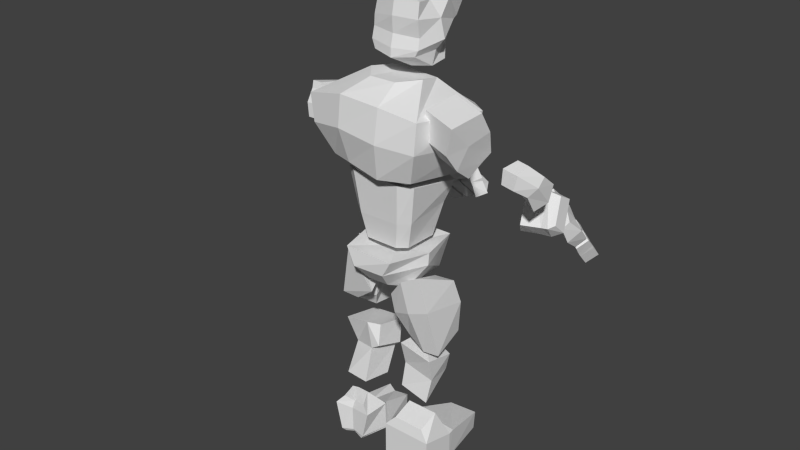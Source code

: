 # Source: Golem_N_V3_blend.blend  (saved by Blender 2.74.0; exported with 4.5.12 LTS)
import bpy
from mathutils import Matrix  # noqa: F401  (used for matrix-valued properties, if any)

bpy.ops.wm.read_factory_settings(use_empty=True)
scene = bpy.context.scene
scene.name = 'Scene'

# ---- collections
col_collection_1 = bpy.data.collections.new('Collection 1'); scene.collection.children.link(col_collection_1)
col_collection_2 = bpy.data.collections.new('Collection 2'); scene.collection.children.link(col_collection_2)

# ---- materials (node trees are filled in below, after node groups)
mat_pele_golem = bpy.data.materials.new('Pele-golem')
mat_pele_golem.alpha_threshold = 0.0
mat_pele_golem.use_transparent_shadow = False
mat_pele_golem.roughness = 0.5
mat_pele_golem.specular_intensity = 0.0

# ---- material node trees

# ---- world
world_world = bpy.data.worlds.new('World'); scene.world = world_world
world_world.color = (0.05088, 0.05088, 0.05088)
world_world.use_sun_shadow = False
world_world.sun_shadow_jitter_overblur = 0.0
world_world.cycles.sampling_method = 'MANUAL'
world_world.cycles.sample_map_resolution = 256

# ---- meshes
me_cube_001 = bpy.data.meshes.new('Cube.001')
me_cube_001.from_pydata([(-0.7848, -0.8321, 5.622), (-0.7696, 0.9225, 5.709), (0.6084, 0.9862, 5.438), (0.5851, -0.8811, 5.396), (0.6523, -1.258, 6.638), (-0.9387, -1.076, 6.84), (-0.8731, 1.376, 6.791), (1.059, -0.5299, 5.405), (0.7481, 1.397, 6.624), (1.116, 0.8185, 6.465), (-0.07245, -0.5104, 7.227), (-0.07245, 0.6498, 7.227), (0.6431, 0.5454, 7.108), (0.4855, -0.3822, 7.09), (-1.045, 0.5116, 7.009), (-0.9709, -0.2308, 5.592), (1.166, -0.7138, 6.505), (1.061, 0.6256, 5.431), (-0.483, 0.3083, 7.227), (0.5371, -0.07876, 7.082), (-1.044, -0.3317, 6.964), (-0.4778, -0.2307, 7.227), (1.056, -0.07233, 5.41), (0.5959, 0.2675, 7.079), (-0.9251, 0.448, 5.723), (1.08, 0.219, 5.961), (1.105, -0.07543, 5.961), (1.059, 0.2004, 5.41), (0.953, -0.07233, 5.41), (0.953, 0.219, 5.961), (0.953, -0.07543, 5.961), (0.953, 0.2004, 5.41), (-0.6531, -0.6257, 5.499), (-0.5986, 0.7644, 5.585), (0.4616, 0.7733, 5.455), (0.4438, -0.6622, 5.364), (0.8844, -0.2179, 5.418), (-0.7618, -0.1631, 5.528), (0.8769, 0.3462, 5.393), (-0.795, 0.3592, 5.547), (0.1835, 0.09526, 5.451), (0.6108, 0.8806, 5.15), (-0.5175, 0.8132, 5.425), (-0.5651, -0.7327, 5.428), (0.6294, -0.7327, 5.194), (0.3075, 0.5123, 4.095), (-0.3669, 0.5389, 4.095), (-0.404, -0.4798, 4.114), (0.3044, -0.4798, 4.099), (0.4715, -0.3061, 4.093), (0.7971, -0.4504, 5.152), (0.4737, 0.379, 4.101), (0.7861, 0.6637, 5.133), (-0.5409, 0.3674, 4.11), (-0.6967, 0.553, 5.466), (-0.5404, -0.2979, 4.107), (-0.7048, -0.4568, 5.448), (0.6367, -0.3876, 3.272), (-0.8746, -0.2531, 3.648), (-0.921, 0.3843, 3.657), (0.5772, 0.447, 3.253), (0.732, -0.5575, 3.984), (-0.8917, -0.4523, 3.984), (-0.8631, 0.6019, 3.984), (0.7303, 0.6472, 3.978), (-0.1642, -0.7708, 4.01), (-0.1543, -0.7413, 3.739), (-0.1277, 0.7879, 3.981), (-0.1653, 0.7672, 3.753), (0.0361, -0.03482, 3.882), (-0.1877, -0.0292, 3.882), (-0.1837, 0.1167, 3.882), (0.0361, 0.1164, 3.882), (-0.08795, -0.0512, 3.881), (-0.08593, 0.1287, 3.882), (0.3463, -0.2299, 3.081), (-0.6073, -0.145, 3.319), (-0.6366, 0.2572, 3.324), (0.3088, 0.2967, 3.069), (-0.1977, -0.3073, 3.155), (-0.2047, 0.4544, 3.077), (-0.07106, -1.531, 5.679), (-0.7736, -1.572, 6.337), (-0.5943, -0.9821, 6.422), (0.01501, -1.248, 5.72), (0.3259, -1.697, 6.079), (-0.1791, -1.833, 6.983), (0.03466, -1.129, 7.084), (0.4069, -1.43, 6.118), (0.1699, -1.637, 5.941), (-0.8051, -1.696, 6.853), (-0.5913, -0.9921, 6.954), (0.2535, -1.362, 5.981), (0.7666, -2.342, 4.987), (0.2378, -2.239, 5.546), (0.3294, -1.931, 5.542), (0.9275, -2.141, 5.122), (1.123, -2.492, 5.435), (0.5452, -2.323, 5.934), (0.6245, -2.052, 5.934), (1.202, -2.222, 5.435), (0.8024, -2.496, 5.689), (0.5057, -2.366, 5.359), (0.8817, -2.226, 5.689), (0.6317, -2.118, 5.351), (1.995, -2.232, 4.135), (1.455, -2.39, 4.454), (1.222, -1.781, 4.366), (1.782, -1.619, 4.076), (2.182, -2.17, 4.558), (1.681, -2.326, 4.949), (1.501, -1.7, 4.949), (2.061, -1.539, 4.659), (1.556, -1.891, 4.949), (1.345, -2.15, 4.376), (2.095, -1.73, 4.624), (1.835, -1.813, 4.07), (1.558, -1.684, 5.068), (2.118, -1.522, 4.778), (1.612, -1.874, 5.068), (2.172, -1.713, 4.778), (0.5843, 1.388, 5.9), (-0.3545, 1.388, 6.105), (-0.3703, 1.934, 6.032), (0.5684, 1.934, 5.827), (0.6688, 1.388, 6.287), (-0.2698, 1.388, 6.493), (-0.2539, 1.934, 6.565), (0.6848, 1.934, 6.36), (-0.2514, 1.692, 6.577), (-0.3703, 1.732, 6.032), (0.6729, 1.732, 6.306), (0.5802, 1.732, 5.882), (0.4514, 1.388, 6.326), (0.3704, 1.388, 5.955), (0.5357, 1.936, 6.417), (0.3527, 1.934, 5.874), (0.5402, 1.709, 6.44), (0.3527, 1.732, 5.874), (-0.2234, 1.934, 6.705), (-0.2233, 1.749, 6.705), (0.4418, 1.942, 6.525), (0.4618, 1.746, 6.554), (0.9436, 0.905, 2.85), (-0.3842, 0.7864, 2.589), (-0.3842, 1.164, 2.589), (0.5919, 1.238, 2.856), (0.6147, 0.9166, 3.306), (-0.5607, 0.2764, 2.99), (-0.5607, 0.8514, 3.716), (0.2428, 1.299, 3.569), (-0.04254, 0.4983, 3.08), (-0.05707, 0.5962, 2.563), (-0.04707, 1.059, 3.689), (-0.06963, 1.164, 2.589), (1.043, 0.8245, 2.071), (0.5976, 1.164, 2.142), (0.06791, 0.7154, 2.269), (-0.008583, 1.176, 2.299), (0.1953, 0.5433, 0.6464), (-0.4462, 0.5722, 0.746), (-0.3571, 1.12, 0.7004), (0.1953, 1.066, 0.5673), (0.7218, 0.7242, 1.701), (-0.1703, 0.7526, 1.938), (-0.1703, 1.276, 1.859), (0.6275, 1.246, 1.713), (0.5296, 0.6237, 1.121), (-0.1639, 0.6479, 1.371), (-0.0006071, 1.158, 1.263), (0.5263, 1.15, 1.026), (0.5699, 0.4818, 1.781), (-0.05687, 0.5033, 1.923), (0.4574, 0.4335, 1.292), (-0.1575, 0.4707, 1.483), (0.3556, -1.088, 2.239), (-0.3404, -1.152, 2.031), (-0.3996, -0.5122, 2.282), (0.3556, -0.3677, 2.239), (0.1551, -1.103, 3.421), (-0.7398, -0.9732, 3.807), (-0.6475, -0.2702, 3.189), (0.1551, -0.1715, 3.107), (1.176, -0.9434, -0.5979), (1.176, -0.4623, -0.5979), (1.166, -0.979, -0.1826), (-0.7328, -1.211, 0.2566), (-0.7328, -0.1944, 0.2566), (1.153, -0.3754, -0.2195), (-0.004729, -1.211, 0.07711), (-0.004729, -1.211, -0.4957), (0.01095, -0.1944, 0.1702), (-0.004729, -0.1944, -0.4957), (-0.6755, -1.031, 0.4746), (-0.6755, -0.3921, 0.4746), (-0.2425, -1.031, 0.6218), (-0.2425, -0.3921, 0.6218), (0.152, -0.2202, 0.1432), (0.1399, -1.185, 0.07143), (0.1553, -0.2275, -0.4961), (0.1553, -1.178, -0.4961), (-0.7328, -1.211, -0.4957), (-0.7328, -0.1944, -0.4957), (-0.7065, -0.1944, -0.5949), (-0.7065, -1.211, -0.5949), (0.02023, -0.1944, -0.5504), (0.02023, -1.211, -0.5504), (0.0545, -0.7654, 0.9587), (-0.5178, -1.015, 1.011), (-0.394, -0.3219, 1.046), (0.0545, -0.5006, 1.034), (0.3037, -0.9372, 1.672), (-0.4325, -1.01, 1.884), (-0.4336, -0.3268, 2.039), (0.3037, -0.336, 1.971), (0.9526, 0.6574, -0.6394), (0.9526, 1.038, -0.6394), (0.9444, 0.6311, -0.3588), (-0.5564, 0.4456, 0.03603), (-0.5972, 1.248, 0.0259), (0.9338, 1.104, -0.2926), (0.01907, 0.4525, 0.01367), (0.01907, 0.4456, -0.5586), (0.03146, 1.242, -0.1517), (0.01907, 1.249, -0.5586), (-0.5111, 0.5882, 0.2083), (-0.5111, 1.093, 0.2083), (-0.1688, 0.7756, 0.2546), (-0.1452, 1.198, 0.198), (0.143, 1.276, -0.2687), (0.1334, 0.5406, -0.05731), (0.1455, 1.223, -0.5589), (0.1455, 0.4718, -0.5589), (-0.5564, 0.5839, -0.5586), (-0.5966, 1.11, -0.5687), (-0.5356, 1.055, -0.637), (-0.5356, 0.6401, -0.637), (0.03879, 1.249, -0.6018), (0.03879, 0.4456, -0.6018), (0.3037, -0.8513, 1.293), (-0.3506, -1.013, 1.425), (-0.2892, -0.3243, 1.52), (0.3037, -0.4183, 1.481), (2.74, -2.125, 3.359), (2.147, -2.122, 4.024), (2.507, -1.343, 4.372), (3.107, -1.358, 3.686), (2.923, -2.277, 3.52), (2.279, -2.198, 4.148), (2.677, -1.559, 4.507), (3.308, -1.552, 3.87), (2.433, -2.033, 4.293), (2.548, -1.739, 4.39), (2.389, -1.641, 4.249), (2.248, -1.859, 4.122), (3.186, -1.756, 3.759), (3.028, -2.068, 3.633), (2.853, -1.881, 3.446), (3.0, -1.582, 3.588), (2.855, -2.269, 3.596), (2.68, -2.13, 3.431), (3.23, -1.538, 3.933), (3.045, -1.364, 3.762), (3.11, -1.775, 3.82), (2.979, -2.033, 3.701), (2.794, -1.859, 3.531), (2.937, -1.616, 3.651), (3.167, -1.827, 3.733), (2.992, -1.633, 3.574), (3.056, -2.01, 3.644), (2.876, -1.827, 3.477), (2.957, -2.106, 3.101), (3.334, -1.387, 3.456), (3.143, -2.28, 3.272), (3.527, -1.519, 3.612), (3.41, -1.755, 3.516), (3.241, -2.092, 3.358), (3.075, -1.875, 3.21), (3.225, -1.581, 3.345), (3.381, -1.807, 3.497), (3.203, -1.621, 3.329), (3.286, -2.0, 3.405), (3.096, -1.834, 3.23), (3.184, -2.105, 2.856), (3.57, -1.372, 3.207), (3.369, -2.279, 3.027), (3.742, -1.53, 3.368), (3.637, -1.755, 3.27), (3.468, -2.092, 3.113), (3.302, -1.874, 2.965), (3.451, -1.581, 3.099), (3.618, -1.792, 3.256), (3.429, -1.62, 3.084), (3.53, -1.959, 3.181), (3.339, -1.8, 3.003), (3.347, -1.755, 3.584), (3.161, -1.581, 3.413), (3.449, -1.514, 3.686), (3.274, -1.38, 3.514), (3.232, -1.978, 3.486), (3.039, -1.826, 3.301), (3.141, -1.621, 3.396), (3.32, -1.838, 3.57), (3.019, -1.88, 3.265), (3.171, -2.108, 3.437), (2.9, -2.106, 3.164), (3.09, -2.277, 3.34), (2.943, -2.083, 3.141), (3.286, -1.403, 3.461), (3.028, -1.916, 3.22), (3.208, -1.555, 3.389), (3.164, -1.639, 3.353), (3.08, -1.808, 3.274), (3.184, -1.555, 3.415), (3.262, -1.403, 3.487), (3.059, -1.809, 3.297), (3.143, -1.639, 3.375), (3.008, -1.916, 3.241), (2.923, -2.083, 3.163), (3.276, -2.049, 2.858), (3.59, -1.433, 3.146), (3.426, -2.19, 2.996), (3.725, -1.6, 3.27), (3.669, -1.719, 3.217), (3.505, -2.047, 3.069), (3.346, -1.924, 2.923), (3.504, -1.611, 3.066), (3.617, -1.811, 3.172), (3.485, -1.638, 3.052), (3.563, -1.909, 3.122), (3.393, -1.815, 2.966), (2.573, -2.302, 3.88), (2.786, -1.3, 4.07), (2.344, -2.151, 3.666), (2.997, -1.498, 4.265), (2.869, -1.828, 4.156), (2.71, -2.063, 4.001), (2.499, -1.864, 3.806), (2.635, -1.551, 3.928), (2.948, -1.326, 3.797), (2.902, -1.39, 4.046), (2.809, -1.145, 4.157), (2.839, -1.054, 3.871), (3.196, -1.207, 3.896), (3.142, -1.322, 4.142), (3.007, -1.08, 4.201), (3.081, -0.9793, 3.942), (3.066, -1.117, 3.456), (2.922, -0.9671, 3.518), (3.231, -1.079, 3.523), (3.174, -0.8774, 3.584), (2.96, -1.27, 3.725), (2.865, -1.03, 3.792), (3.102, -0.9887, 3.857), (3.19, -1.168, 3.81), (2.927, -1.259, 3.799), (2.861, -1.092, 3.846), (2.939, -1.233, 3.75), (2.877, -1.076, 3.794), (0.7913, -0.3106, 7.342), (-0.08103, -0.3367, 7.586), (-0.09892, 0.5335, 7.568), (0.7716, 0.3462, 7.389), (0.6791, -0.4786, 8.514), (-0.0788, -0.4291, 8.558), (0.04926, 0.6069, 8.376), (0.4215, 0.5756, 8.434), (0.9456, -0.3677, 8.033), (-0.1449, -0.4516, 8.269), (-0.006789, 0.6156, 8.154), (0.7727, 0.5032, 7.971), (-0.05234, -0.4141, 7.922), (-0.03566, 0.6026, 7.957), (0.7922, 0.4529, 7.878), (0.9341, -0.3154, 7.904), (1.086, -0.4425, 8.355), (0.8283, 0.6116, 8.274), (1.066, -0.3404, 8.069), (0.8768, 0.5176, 8.048), (0.8582, -0.2037, 8.005), (0.7479, 0.3519, 7.965), (0.7604, 0.3198, 7.906), (0.8509, -0.1703, 7.923), (0.8968, -0.1326, 7.51), (0.8877, 0.2702, 7.493), (0.8902, 0.3123, 7.702), (0.9774, -0.1157, 7.777), (-0.1791, 0.08182, 8.259), (0.9133, 0.06517, 8.015), (0.8226, 0.006865, 7.271), (0.5525, 0.0427, 8.566), (-0.1957, 0.101, 7.519), (-0.1078, 0.08988, 8.558), (0.969, -0.1005, 7.639), (0.9133, 0.284, 7.636), (0.9174, -0.2221, 7.615), (0.8464, 0.3708, 7.622), (-0.08754, 0.6077, 7.738), (-0.1003, -0.4262, 7.721), (0.3937, 0.6506, 7.611), (0.417, -0.404, 7.618), (0.4449, -0.5667, 7.827), (0.3797, 0.6821, 7.86), (0.4072, -0.5065, 8.197), (0.3862, 0.6549, 8.09), (0.3835, 0.5246, 7.347), (0.2091, 0.6931, 8.501), (0.3782, -0.3552, 7.324), (0.2949, -0.3519, 8.51), (2.978, -1.674, 3.599), (2.88, -1.839, 3.516), (3.024, -1.983, 3.65), (3.119, -1.817, 3.739), (2.761, -2.107, 3.405), (2.985, -2.08, 3.611), (2.843, -1.931, 3.463), (2.906, -2.227, 3.535), (2.872, -2.223, 3.573), (2.731, -2.11, 3.441), (2.969, -2.038, 3.658), (2.822, -1.896, 3.519), (3.094, -1.795, 3.774), (2.989, -1.997, 3.678), (2.839, -1.854, 3.539), (2.952, -1.662, 3.635), (2.978, -2.002, 3.646), (2.858, -1.885, 3.532), (3.248, -1.571, 3.843), (3.163, -1.705, 3.765), (3.021, -1.571, 3.633), (3.094, -1.423, 3.702), (3.063, -1.427, 3.74), (3.209, -1.564, 3.875), (3.116, -1.744, 3.787), (2.98, -1.618, 3.656), (3.1, -1.76, 3.754), (2.989, -1.655, 3.646), (1.974, -2.338, 4.787), (1.717, -2.416, 4.215), (1.786, -1.554, 4.85), (1.438, -1.655, 4.123), (1.842, -1.793, 4.829), (1.548, -2.006, 4.126), (1.857, -1.534, 4.999), (1.925, -1.771, 4.999), (1.022, -2.474, 5.113), (0.2834, -2.292, 5.819), (0.3974, -1.907, 5.817), (1.182, -2.16, 5.203), (0.7707, -2.147, 5.526), (0.6337, -2.493, 5.531), (0.1063, -1.815, 6.559), (-0.4622, -1.57, 5.958), (0.2753, -1.258, 6.638), (-0.3101, -1.069, 6.03), (-0.1716, -1.141, 6.485), (-0.3421, -1.702, 6.405), (0.6465, -1.177, 6.02), (0.7117, 1.297, 6.035), (-0.9291, 1.251, 6.275), (-1.108, 0.518, 6.402), (-1.133, -0.3147, 6.306), (1.152, -0.08781, 5.658), (-0.9733, -1.051, 6.254), (1.14, 0.2225, 5.658), (1.16, 0.783, 5.945), (1.187, -0.6874, 5.952), (1.012, -0.08781, 5.658), (1.012, 0.2225, 5.658), (0.6689, 1.358, 6.084), (-0.3687, 1.358, 6.311), (-0.3687, 1.961, 6.311), (0.6689, 1.961, 6.084), (0.6689, 1.738, 6.084), (-0.3673, 1.716, 6.317), (0.4673, 1.962, 6.142), (0.4305, 1.358, 6.136), (0.306, -1.163, 2.92), (-0.6354, -1.108, 3.073), (-0.6037, -0.3219, 2.788), (0.306, -0.1843, 2.712), (1.115, 2.118, 5.071), (0.5655, 2.118, 5.577), (0.5761, 1.81, 5.555), (1.208, 1.884, 5.192), (1.456, 2.142, 5.526), (0.8487, 2.096, 5.968), (0.8567, 1.825, 5.951), (1.464, 1.871, 5.509), (1.144, 2.209, 5.757), (0.8564, 2.182, 5.418), (1.152, 1.938, 5.74), (0.9137, 1.921, 5.397), (2.28, 1.765, 4.297), (1.798, 2.025, 4.592), (1.438, 1.523, 4.452), (1.936, 1.253, 4.185), (2.414, 1.636, 4.705), (1.963, 1.88, 5.071), (1.643, 1.344, 5.017), (2.142, 1.074, 4.749), (1.741, 1.507, 5.033), (1.642, 1.835, 4.494), (2.223, 1.245, 4.732), (2.033, 1.421, 4.196), (1.685, 1.307, 5.132), (2.184, 1.037, 4.864), (1.783, 1.47, 5.148), (2.281, 1.2, 4.881), (2.992, 1.531, 3.575), (2.401, 1.634, 4.188), (2.526, 0.7996, 4.478), (3.127, 0.708, 3.846), (3.19, 1.617, 3.748), (2.535, 1.663, 4.318), (2.728, 0.9499, 4.63), (3.35, 0.827, 4.045), (2.63, 1.463, 4.451), (2.659, 1.156, 4.527), (2.496, 1.113, 4.378), (2.425, 1.358, 4.267), (3.293, 1.053, 3.949), (3.23, 1.39, 3.845), (3.032, 1.271, 3.645), (3.089, 0.9482, 3.764), (3.12, 1.621, 3.818), (2.934, 1.546, 3.642), (3.271, 0.8294, 4.102), (3.067, 0.7242, 3.917), (3.224, 1.086, 4.006), (3.172, 1.365, 3.906), (2.967, 1.26, 3.722), (3.035, 0.9916, 3.825), (3.295, 1.126, 3.929), (3.094, 0.9991, 3.755), (3.241, 1.329, 3.853), (3.039, 1.213, 3.671), (3.205, 1.476, 3.336), (3.359, 0.693, 3.637), (3.409, 1.581, 3.52), (3.562, 0.7589, 3.805), (3.516, 1.013, 3.725), (3.45, 1.377, 3.593), (3.252, 1.225, 3.427), (3.311, 0.9075, 3.54), (3.502, 1.069, 3.71), (3.301, 0.9508, 3.528), (3.467, 1.278, 3.632), (3.26, 1.181, 3.445), (3.43, 1.434, 3.11), (3.589, 0.6363, 3.407), (3.634, 1.54, 3.294), (3.778, 0.7307, 3.58), (3.741, 0.9715, 3.499), (3.675, 1.336, 3.367), (3.477, 1.184, 3.201), (3.536, 0.8663, 3.314), (3.733, 1.011, 3.487), (3.526, 0.9097, 3.302), (3.697, 1.193, 3.424), (3.49, 1.103, 3.234), (3.453, 1.024, 3.788), (3.248, 0.9189, 3.604), (3.483, 0.7684, 3.872), (3.298, 0.6978, 3.69), (3.406, 1.265, 3.706), (3.2, 1.184, 3.509), (3.24, 0.9621, 3.59), (3.449, 1.108, 3.78), (3.198, 1.241, 3.478), (3.384, 1.404, 3.666), (3.147, 1.486, 3.393), (3.355, 1.587, 3.582), (3.183, 1.455, 3.372), (3.318, 0.7197, 3.641), (3.217, 1.274, 3.438), (3.287, 0.8847, 3.581), (3.269, 0.9755, 3.55), (3.236, 1.158, 3.484), (3.263, 0.8891, 3.604), (3.294, 0.724, 3.665), (3.215, 1.162, 3.505), (3.248, 0.9794, 3.571), (3.197, 1.278, 3.458), (3.163, 1.459, 3.391), (3.501, 1.359, 3.111), (3.626, 0.692, 3.354), (3.667, 1.444, 3.26), (3.785, 0.8064, 3.491), (3.765, 0.9339, 3.447), (3.701, 1.288, 3.323), (3.532, 1.221, 3.167), (3.595, 0.8831, 3.287), (3.742, 1.035, 3.409), (3.584, 0.9137, 3.275), (3.718, 1.142, 3.366), (3.547, 1.107, 3.202), (2.849, 1.704, 4.081), (2.792, 0.7096, 4.197), (2.612, 1.633, 3.855), (3.025, 0.8296, 4.407), (2.993, 1.174, 4.322), (2.912, 1.441, 4.185), (2.679, 1.321, 3.974), (2.721, 0.9886, 4.073), (2.966, 0.7111, 3.944), (2.771, 0.555, 4.269), (2.794, 0.4804, 3.99), (3.162, 0.5328, 4.04), (3.124, 0.638, 4.282), (2.937, 0.4428, 4.315), (2.996, 0.3472, 4.062), (3.044, 0.5084, 3.606), (2.87, 0.4015, 3.648), (3.184, 0.4287, 3.674), (3.079, 0.2518, 3.715), (2.967, 0.66, 3.871), (2.817, 0.4564, 3.913), (3.023, 0.3559, 3.982), (3.151, 0.5036, 3.954), (2.929, 0.6536, 3.94), (2.824, 0.5122, 3.969), (2.937, 0.6296, 3.891), (2.839, 0.4964, 3.919), (3.09, 1.039, 3.781), (3.044, 1.221, 3.71), (3.205, 1.311, 3.855), (3.247, 1.128, 3.931), (3.004, 1.506, 3.619), (3.194, 1.413, 3.823), (3.034, 1.319, 3.665), (3.161, 1.574, 3.758), (3.126, 1.576, 3.793), (2.975, 1.514, 3.652), (3.166, 1.375, 3.865), (3.003, 1.289, 3.714), (3.216, 1.112, 3.963), (3.174, 1.331, 3.882), (3.007, 1.244, 3.732), (3.061, 1.032, 3.814), (3.166, 1.34, 3.85), (3.033, 1.269, 3.728), (3.301, 0.8616, 4.018), (3.259, 1.011, 3.95), (3.102, 0.9308, 3.807), (3.13, 0.7711, 3.866), (3.1, 0.7792, 3.901), (3.261, 0.8629, 4.047), (3.223, 1.058, 3.973), (3.074, 0.9832, 3.831), (3.214, 1.079, 3.941), (3.092, 1.015, 3.825), (2.248, 1.829, 4.929), (2.061, 2.001, 4.376), (1.879, 1.144, 4.923), (1.622, 1.368, 4.219), (1.99, 1.353, 4.922), (1.81, 1.667, 4.252), (1.931, 1.098, 5.066), (2.067, 1.27, 5.037), (1.377, 2.17, 5.212), (0.6048, 2.14, 5.845), (0.6894, 1.671, 5.613), (1.444, 1.833, 5.282), (1.043, 1.736, 5.374), (0.9961, 2.257, 5.599), (2.171, 1.883, 4.336), (2.01, 1.109, 4.836), (2.106, 1.299, 4.827), (1.921, 1.544, 4.224), (2.057, 1.068, 4.965), (2.167, 1.251, 4.984), (2.331, 1.732, 4.817), (1.779, 1.311, 4.202), (2.418, 1.73, 4.481), (1.864, 2.029, 4.873), (1.461, 1.413, 4.758), (2.052, 1.092, 4.441), (2.158, 1.294, 4.437), (1.64, 1.694, 4.793), (1.71, 1.202, 4.564), (2.19, 1.984, 4.661), (2.304, 1.857, 4.571), (1.881, 1.147, 4.502), (0.8783, 1.672, 5.811), (1.131, 1.769, 5.63), (0.7081, 1.622, 5.717), (1.055, 1.744, 5.515), (2.984, 0.6664, 4.213), (0.4594, 0.7006, 4.722), (-0.4485, 0.6714, 4.64), (0.4717, -0.6013, 4.771), (-0.482, -0.6109, 4.664), (0.638, -0.3717, 4.784), (0.6278, 0.5275, 4.761), (-0.6248, 0.454, 4.629), (-0.6194, -0.3837, 4.634), (0.918, 0.06636, 7.885), (-0.1419, 0.09613, 7.942), (1.028, 0.08483, 8.38), (1.044, 0.08952, 8.081), (0.8478, 0.07257, 7.995), (0.8508, 0.07333, 7.912), (0.952, 0.06639, 7.43), (1.001, 0.1009, 7.708), (0.3545, 0.08497, 7.236), (-0.2003, 0.09206, 7.697), (0.2039, 0.1853, 8.604), (1.009, 0.09326, 7.589), (1.342, -2.296, 4.401), (2.198, -1.926, 4.605), (1.595, -2.109, 5.02), (1.938, -2.009, 4.039), (1.61, -2.228, 4.117), (1.93, -2.059, 4.856), (-0.7857, -0.6084, 3.612), (-0.4078, -0.8539, 2.046), (0.2052, -0.6268, 3.339), (0.4394, -0.7324, 2.142), (0.3814, -0.6687, 2.816), (-0.6992, -0.7172, 2.949), (-0.5151, 0.8827, -0.006206), (0.8328, 0.8888, -0.3201), (0.8452, 0.8673, -0.6014), (0.02186, 0.8829, -0.1009), (0.01588, 0.8834, -0.5296), (-0.4551, 0.866, 0.1518), (-0.151, 1.028, 0.2409), (0.1221, 0.9348, -0.1862), (-0.5147, 0.8722, -0.5345), (-0.4769, 0.8686, -0.5992), (0.03341, 0.8834, -0.568), (0.1282, 0.8814, -0.5298)], [], [(15, 24, 39, 37), (8, 6, 11, 12), (5, 4, 13, 10), (457, 463, 0, 3), (23, 12, 11, 18), (9, 16, 26, 25), (460, 461, 20, 14), (13, 19, 21, 10), (459, 458, 2, 1), (18, 21, 19, 23), (460, 459, 1, 24), (465, 9, 25, 464), (466, 7, 22, 462), (20, 5, 10, 21), (6, 14, 18, 11), (463, 461, 15, 0), (21, 18, 14, 20), (4, 16, 19, 13), (25, 26, 30, 29), (466, 457, 3, 7), (7, 3, 35, 36), (23, 19, 16, 9), (9, 8, 12, 23), (458, 465, 17, 2), (467, 468, 29, 30), (464, 25, 29, 468), (462, 22, 28, 467), (24, 1, 33, 39), (3, 0, 32, 35), (2, 17, 38, 34), (1, 2, 34, 33), (0, 15, 37, 32), (17, 27, 31, 38), (7, 36, 28, 22), (32, 37, 40, 35), (31, 28, 40, 38), (691, 692, 47, 48), (690, 689, 45, 46), (33, 34, 38, 40), (39, 33, 40, 37), (36, 35, 40, 28), (695, 690, 46, 53), (693, 691, 48, 49), (694, 693, 49, 51), (689, 694, 51, 45), (696, 695, 53, 55), (692, 696, 55, 47), (65, 62, 58, 66), (62, 63, 59, 58), (67, 64, 60, 68), (64, 61, 57, 60), (66, 58, 76, 79), (68, 60, 78, 80), (63, 67, 68, 59), (61, 65, 66, 57), (67, 63, 71, 74), (65, 61, 69, 73), (61, 64, 72, 69), (64, 67, 74, 72), (63, 62, 70, 71), (62, 65, 73, 70), (79, 76, 77, 80), (75, 79, 80, 78), (60, 57, 75, 78), (59, 68, 80, 77), (58, 59, 77, 76), (57, 66, 79, 75), (456, 90, 82, 452), (90, 91, 83, 82), (455, 92, 84, 454), (92, 89, 81, 84), (452, 82, 83, 454), (453, 87, 86, 451), (88, 85, 89, 92), (453, 88, 92, 455), (86, 87, 91, 90), (451, 86, 90, 456), (450, 446, 94, 102), (446, 447, 95, 94), (449, 448, 96, 104), (448, 445, 93, 96), (102, 94, 95, 104), (103, 99, 98, 101), (100, 103, 101, 97), (93, 102, 104, 96), (447, 449, 104, 95), (445, 450, 102, 93), (437, 110, 106, 438), (113, 111, 107, 114), (439, 112, 108, 440), (710, 109, 105, 712), (442, 114, 107, 440), (714, 711, 110, 437), (441, 115, 120, 444), (713, 709, 114, 442), (112, 115, 116, 108), (711, 113, 114, 709), (443, 117, 119, 444), (115, 112, 118, 120), (439, 111, 117, 443), (111, 113, 119, 117), (476, 470, 122, 134), (474, 471, 123, 130), (475, 472, 124, 136), (138, 130, 123, 136), (137, 129, 126, 133), (137, 135, 141, 142), (134, 122, 130, 138), (472, 473, 132, 124), (470, 474, 130, 122), (121, 134, 138, 132), (128, 135, 137, 131), (131, 137, 133, 125), (132, 138, 136, 124), (471, 475, 136, 123), (469, 476, 134, 121), (141, 139, 140, 142), (129, 137, 142, 140), (135, 127, 139, 141), (127, 129, 140, 139), (469, 473, 131, 125), (151, 148, 144, 152), (148, 149, 145, 144), (153, 150, 146, 154), (150, 147, 143, 146), (152, 144, 145, 154), (153, 149, 148, 151), (150, 153, 151, 147), (152, 154, 158, 157), (149, 153, 154, 145), (147, 151, 152, 143), (155, 157, 158, 156), (154, 146, 156, 158), (146, 143, 155, 156), (143, 152, 157, 155), (167, 168, 160, 159), (168, 169, 161, 160), (169, 170, 162, 161), (170, 167, 159, 162), (159, 160, 161, 162), (166, 165, 164, 163), (166, 163, 167, 170), (165, 166, 170, 169), (164, 165, 169, 168), (168, 167, 173, 174), (171, 172, 174, 173), (164, 168, 174, 172), (163, 164, 172, 171), (167, 163, 171, 173), (477, 478, 176, 175), (720, 479, 177, 716), (479, 480, 178, 177), (719, 477, 175, 718), (718, 716, 177, 178), (717, 715, 180, 179), (197, 188, 184, 199), (188, 185, 183, 184), (189, 191, 196, 195), (197, 191, 189, 198), (196, 194, 193, 195), (191, 187, 194, 196), (187, 186, 193, 194), (186, 189, 195, 193), (188, 197, 198, 185), (191, 197, 199, 192), (192, 190, 206, 205), (201, 202, 203, 204), (202, 192, 205, 203), (206, 204, 203, 205), (189, 186, 201, 190), (186, 187, 202, 201), (190, 201, 204, 206), (187, 191, 192, 202), (198, 189, 190, 200), (185, 198, 200, 183), (183, 200, 199, 184), (200, 190, 192, 199), (239, 240, 208, 207), (240, 241, 209, 208), (241, 242, 210, 209), (242, 239, 207, 210), (207, 208, 209, 210), (214, 213, 212, 211), (229, 220, 216, 231), (722, 217, 215, 723), (724, 223, 228, 727), (728, 724, 221, 230), (727, 726, 225, 227), (223, 219, 226, 228), (721, 218, 225, 726), (218, 221, 227, 225), (722, 728, 230, 217), (223, 229, 231, 224), (725, 222, 238, 731), (729, 234, 235, 730), (234, 224, 237, 235), (731, 730, 235, 237), (221, 218, 233, 222), (721, 219, 234, 729), (222, 233, 236, 238), (219, 223, 224, 234), (230, 221, 222, 232), (217, 230, 232, 215), (723, 732, 231, 216), (732, 725, 224, 231), (214, 211, 239, 242), (213, 214, 242, 241), (212, 213, 241, 240), (211, 212, 240, 239), (331, 248, 244, 333), (252, 249, 245, 253), (427, 250, 246, 430), (303, 304, 276, 277), (338, 253, 245, 332), (336, 251, 248, 331), (334, 249, 252, 335), (335, 252, 251, 336), (333, 244, 254, 337), (337, 254, 253, 338), (301, 302, 279, 280), (299, 300, 282, 281), (248, 251, 254, 244), (251, 252, 253, 254), (423, 265, 266, 424), (418, 260, 265, 420), (421, 263, 264, 422), (432, 261, 263, 433), (419, 264, 259, 417), (434, 266, 262, 431), (334, 261, 262, 332), (417, 259, 260, 418), (409, 410, 411, 412), (434, 431, 432, 433), (420, 426, 425, 419), (258, 255, 428, 429), (423, 422, 425, 426), (423, 424, 421, 422), (277, 276, 288, 289), (280, 279, 291, 292), (281, 282, 294, 293), (295, 296, 278, 275), (303, 277, 309, 317), (271, 305, 318, 307), (302, 299, 281, 279), (297, 295, 275, 274), (305, 303, 317, 318), (304, 306, 273, 276), (298, 297, 274, 272), (306, 305, 271, 273), (289, 288, 324, 325), (292, 291, 327, 328), (293, 294, 330, 329), (275, 278, 290, 287), (282, 280, 292, 294), (271, 277, 289, 283), (279, 281, 293, 291), (274, 275, 287, 286), (278, 272, 284, 290), (276, 273, 285, 288), (272, 274, 286, 284), (273, 271, 283, 285), (246, 250, 297, 298), (258, 246, 298, 296), (250, 255, 295, 297), (255, 258, 296, 295), (267, 269, 299, 302), (270, 268, 301, 300), (269, 270, 300, 299), (268, 267, 302, 301), (247, 243, 305, 306), (256, 247, 306, 304), (243, 257, 303, 305), (257, 256, 304, 303), (315, 316, 311, 312), (318, 317, 309, 307), (313, 314, 308, 310), (300, 301, 316, 315), (301, 280, 311, 316), (296, 298, 314, 313), (298, 272, 308, 314), (278, 296, 313, 310), (282, 300, 315, 312), (280, 282, 312, 311), (277, 271, 307, 309), (272, 278, 310, 308), (324, 321, 319, 325), (322, 323, 326, 320), (327, 329, 330, 328), (287, 290, 326, 323), (294, 292, 328, 330), (283, 289, 325, 319), (291, 293, 329, 327), (286, 287, 323, 322), (290, 284, 320, 326), (288, 285, 321, 324), (284, 286, 322, 320), (285, 283, 319, 321), (249, 334, 332, 245), (265, 337, 338, 266), (260, 333, 337, 265), (263, 335, 336, 264), (261, 334, 335, 263), (264, 336, 331, 259), (266, 338, 332, 262), (259, 331, 333, 260), (343, 344, 340, 339), (344, 345, 341, 340), (345, 346, 342, 341), (351, 352, 348, 347), (339, 340, 341, 342), (346, 345, 344, 343), (350, 349, 347, 348), (353, 354, 349, 350), (352, 353, 350, 348), (354, 351, 347, 349), (343, 339, 351, 354), (342, 346, 353, 352), (346, 343, 354, 353), (352, 351, 357, 358), (355, 356, 358, 357), (342, 352, 358, 356), (351, 339, 355, 357), (339, 342, 356, 355), (400, 398, 360, 407), (706, 397, 361, 391), (399, 396, 362, 405), (697, 374, 386, 704), (705, 391, 361, 405), (707, 392, 364, 408), (388, 370, 378, 700), (406, 366, 370, 404), (392, 365, 369, 387), (408, 364, 368, 403), (697, 373, 381, 702), (404, 370, 373, 402), (387, 369, 372, 698), (403, 368, 371, 401), (699, 375, 377, 700), (370, 366, 376, 378), (390, 363, 375, 699), (363, 367, 377, 375), (701, 379, 382, 702), (373, 370, 380, 381), (388, 367, 379, 701), (367, 374, 382, 379), (359, 389, 703, 383), (395, 359, 383, 393), (389, 362, 384, 703), (396, 373, 385, 394), (371, 698, 706, 398), (393, 708, 704, 386), (394, 708, 703, 384), (359, 407, 705, 389), (372, 402, 399, 397), (401, 371, 398, 400), (395, 400, 407, 359), (374, 401, 400, 395), (367, 403, 401, 374), (698, 372, 397, 706), (402, 373, 396, 399), (369, 404, 402, 372), (365, 406, 404, 369), (366, 406, 707, 390), (363, 408, 403, 367), (708, 394, 385, 704), (708, 393, 383, 703), (362, 396, 394, 384), (374, 395, 393, 386), (389, 705, 405, 362), (397, 399, 405, 361), (390, 707, 408, 363), (267, 412, 411, 269), (434, 433, 435, 436), (436, 435, 421, 424), (420, 419, 417, 418), (415, 413, 416, 414), (267, 268, 409, 412), (269, 411, 410, 270), (243, 413, 415, 257), (256, 414, 416, 247), (247, 416, 413, 243), (257, 415, 414, 256), (422, 264, 419, 425), (423, 426, 420, 265), (270, 410, 409, 268), (429, 428, 427, 430), (250, 427, 428, 255), (258, 429, 430, 246), (261, 432, 431, 262), (421, 435, 433, 263), (424, 266, 434, 436), (112, 439, 443, 118), (118, 443, 444, 120), (712, 713, 442, 116), (113, 441, 444, 119), (710, 714, 437, 109), (116, 442, 440, 108), (111, 439, 440, 107), (109, 437, 438, 105), (97, 101, 450, 445), (99, 103, 449, 447), (100, 97, 445, 448), (103, 100, 448, 449), (98, 99, 447, 446), (101, 98, 446, 450), (85, 451, 456, 89), (87, 453, 455, 91), (88, 453, 451, 85), (81, 452, 454, 84), (91, 455, 454, 83), (89, 456, 452, 81), (26, 462, 467, 30), (27, 464, 468, 31), (28, 31, 468, 467), (8, 9, 465, 458), (16, 4, 457, 466), (5, 20, 461, 463), (16, 466, 462, 26), (17, 465, 464, 27), (14, 6, 459, 460), (6, 8, 458, 459), (24, 15, 461, 460), (4, 5, 463, 457), (121, 132, 473, 469), (125, 133, 476, 469), (127, 135, 475, 471), (126, 129, 474, 470), (128, 131, 473, 472), (135, 128, 472, 475), (129, 127, 471, 474), (133, 126, 470, 476), (717, 179, 477, 719), (181, 182, 480, 479), (715, 181, 479, 720), (179, 180, 478, 477), (665, 490, 482, 661), (661, 482, 483, 662), (664, 492, 484, 663), (663, 484, 481, 660), (490, 492, 483, 482), (491, 489, 486, 487), (488, 485, 489, 491), (481, 484, 492, 490), (662, 483, 492, 664), (660, 481, 490, 665), (681, 653, 494, 675), (679, 502, 495, 676), (683, 673, 496, 677), (678, 504, 493, 674), (657, 655, 495, 502), (656, 652, 498, 501), (668, 671, 508, 503), (653, 657, 502, 494), (677, 496, 504, 678), (675, 494, 502, 679), (658, 659, 507, 505), (503, 508, 506, 500), (654, 658, 505, 499), (499, 505, 507, 501), (597, 599, 510, 514), (518, 519, 511, 515), (642, 645, 512, 516), (569, 543, 542, 570), (604, 598, 511, 519), (602, 597, 514, 517), (600, 601, 518, 515), (601, 602, 517, 518), (599, 603, 520, 510), (603, 604, 519, 520), (567, 546, 545, 568), (565, 547, 548, 566), (514, 510, 520, 517), (517, 520, 519, 518), (638, 639, 532, 531), (633, 635, 531, 526), (636, 637, 530, 529), (647, 648, 529, 527), (634, 632, 525, 530), (649, 646, 528, 532), (600, 598, 528, 527), (632, 633, 526, 525), (624, 627, 626, 625), (649, 648, 647, 646), (635, 634, 640, 641), (524, 644, 643, 521), (638, 641, 640, 637), (638, 637, 636, 639), (543, 555, 554, 542), (546, 558, 557, 545), (547, 559, 560, 548), (561, 541, 544, 562), (569, 583, 575, 543), (537, 573, 584, 571), (568, 545, 547, 565), (563, 540, 541, 561), (571, 584, 583, 569), (570, 542, 539, 572), (564, 538, 540, 563), (572, 539, 537, 571), (555, 591, 590, 554), (558, 594, 593, 557), (559, 595, 596, 560), (541, 553, 556, 544), (548, 560, 558, 546), (537, 549, 555, 543), (545, 557, 559, 547), (540, 552, 553, 541), (544, 556, 550, 538), (542, 554, 551, 539), (538, 550, 552, 540), (539, 551, 549, 537), (512, 564, 563, 516), (524, 562, 564, 512), (516, 563, 561, 521), (521, 561, 562, 524), (533, 568, 565, 535), (536, 566, 567, 534), (535, 565, 566, 536), (534, 567, 568, 533), (513, 572, 571, 509), (522, 570, 572, 513), (509, 571, 569, 523), (523, 569, 570, 522), (581, 578, 577, 582), (584, 573, 575, 583), (579, 576, 574, 580), (566, 581, 582, 567), (567, 582, 577, 546), (562, 579, 580, 564), (564, 580, 574, 538), (544, 576, 579, 562), (548, 578, 581, 566), (546, 577, 578, 548), (543, 575, 573, 537), (538, 574, 576, 544), (590, 591, 585, 587), (588, 586, 592, 589), (593, 594, 596, 595), (553, 589, 592, 556), (560, 596, 594, 558), (549, 585, 591, 555), (557, 593, 595, 559), (552, 588, 589, 553), (556, 592, 586, 550), (554, 590, 587, 551), (550, 586, 588, 552), (551, 587, 585, 549), (515, 511, 598, 600), (531, 532, 604, 603), (526, 531, 603, 599), (529, 530, 602, 601), (527, 529, 601, 600), (530, 525, 597, 602), (532, 528, 598, 604), (525, 526, 599, 597), (610, 606, 607, 611), (616, 612, 613, 617), (611, 608, 609, 610), (615, 613, 612, 614), (618, 615, 614, 619), (617, 613, 615, 618), (619, 614, 612, 616), (608, 619, 616, 605), (607, 617, 618, 611), (611, 618, 619, 608), (617, 623, 622, 616), (620, 622, 623, 621), (607, 621, 623, 617), (616, 622, 620, 605), (605, 620, 621, 607), (533, 535, 626, 627), (649, 651, 650, 648), (651, 639, 636, 650), (635, 633, 632, 634), (630, 629, 631, 628), (533, 627, 624, 534), (535, 536, 625, 626), (509, 523, 630, 628), (522, 513, 631, 629), (513, 509, 628, 631), (523, 522, 629, 630), (637, 640, 634, 530), (638, 531, 635, 641), (536, 534, 624, 625), (644, 645, 642, 643), (516, 521, 643, 642), (524, 512, 645, 644), (527, 528, 646, 647), (636, 529, 648, 650), (639, 651, 649, 532), (667, 670, 658, 654), (670, 671, 659, 658), (666, 669, 657, 653), (501, 507, 659, 656), (668, 672, 652, 656), (669, 673, 655, 657), (676, 495, 655, 680), (682, 666, 653, 681), (485, 660, 665, 489), (684, 686, 687, 685), (488, 663, 660, 485), (491, 664, 663, 488), (486, 661, 662, 487), (489, 665, 661, 486), (674, 493, 666, 682), (504, 496, 673, 669), (503, 497, 672, 668), (493, 504, 669, 666), (506, 508, 671, 670), (500, 506, 670, 667), (656, 659, 671, 668), (680, 655, 673, 683), (654, 680, 683, 667), (497, 674, 682, 672), (672, 682, 681, 652), (499, 676, 680, 654), (498, 675, 679, 501), (500, 677, 678, 503), (503, 678, 674, 497), (667, 683, 677, 500), (501, 679, 676, 499), (652, 681, 675, 498), (685, 491, 487, 684), (684, 487, 662, 686), (687, 664, 491, 685), (686, 662, 664, 687), (606, 688, 605, 607), (605, 688, 609, 608), (609, 688, 606, 610), (50, 52, 41, 42, 54, 56, 43, 44), (51, 49, 48, 47, 55, 53, 46, 45), (73, 69, 72, 74, 71, 70), (43, 56, 696, 692), (56, 54, 695, 696), (41, 52, 694, 689), (52, 50, 693, 694), (50, 44, 691, 693), (54, 42, 690, 695), (42, 41, 689, 690), (44, 43, 692, 691), (370, 388, 701, 380), (380, 701, 702, 381), (366, 390, 699, 376), (376, 699, 700, 378), (368, 387, 698, 371), (374, 697, 702, 382), (364, 392, 387, 368), (367, 388, 700, 377), (406, 365, 392, 707), (407, 360, 391, 705), (373, 697, 704, 385), (398, 706, 391, 360), (115, 441, 714, 710), (105, 438, 713, 712), (110, 711, 709, 106), (438, 106, 709, 713), (441, 113, 711, 714), (115, 710, 712, 116), (180, 715, 720, 478), (182, 717, 719, 480), (182, 181, 715, 717), (175, 176, 716, 718), (480, 719, 718, 178), (478, 720, 716, 176), (232, 222, 725, 732), (215, 232, 732, 723), (218, 721, 729, 233), (238, 236, 730, 731), (233, 729, 730, 236), (224, 725, 731, 237), (220, 229, 728, 722), (219, 721, 726, 226), (228, 226, 726, 727), (229, 223, 724, 728), (221, 724, 727, 227), (220, 722, 723, 216)])
me_cube_001.materials.append(mat_pele_golem)
me_cube_001.use_remesh_preserve_volume = False
me_cube_001.use_remesh_preserve_attributes = False
me_cube_001.use_mirror_x = True
me_cube_001.update()
arm_armature = bpy.data.armatures.new('Armature')  # bones are not reproduced

# ---- objects
ob_golem = bpy.data.objects.new('golem', me_cube_001)
ob_armature = bpy.data.objects.new('Armature', arm_armature)

# ---- transforms, parenting, visibility, modifiers, constraints
ob_golem.parent = ob_armature
ob_golem.matrix_parent_inverse = Matrix(((-1.0, -2.385e-08, 0.0, -0.02202), (2.385e-08, -1.0, 0.0, 0.007146), (0.0, 0.0, 1.0, -0.2674), (0.0, 0.0, 0.0, 1.0)))
ob_golem.location = (0.0, -9.313e-10, 0.1489)
ob_golem.rotation_euler = (0.0, 0.0, 1.571)
ob_golem.scale = (0.252, 0.252, 0.252)
ob_golem.lineart.crease_threshold = 0.0
ob_golem.use_mesh_mirror_x = True
_vg = ob_golem.vertex_groups.new(name='Pelvis')
_vg.add([57, 58, 59, 60, 61, 62, 63, 64, 65, 66, 67, 68, 69, 70, 71, 72, 73, 74, 75, 76, 77, 78, 79, 80], 1.0, 'REPLACE')
_vg = ob_golem.vertex_groups.new(name='Spine')
_vg.add([41, 42, 43, 44, 45, 46, 47, 48, 49, 50, 51, 52, 53, 54, 55, 56, 689, 690, 691, 692, 693, 694, 695, 696], 1.0, 'REPLACE')
_vg = ob_golem.vertex_groups.new(name='Chest')
_vg.add([0, 1, 2, 3, 4, 5, 6, 7, 8, 9, 10, 11, 12, 13, 14, 15, 16, 17, 18, 19, 20, 21, 22, 23, 24, 25, 26, 27, 28, 29, 30, 31, 32, 33, 34, 35, 36, 37, 38, 39, 40, 457, 458, 459, 460, 461, 462, 463, 464, 465, 466, 467, 468], 1.0, 'REPLACE')
_vg = ob_golem.vertex_groups.new(name='Head')
_vg.add([359, 360, 361, 362, 363, 364, 365, 366, 367, 368, 369, 370, 371, 372, 373, 374, 375, 376, 377, 378, 379, 380, 381, 382, 383, 384, 385, 386, 387, 388, 389, 390, 391, 392, 393, 394, 395, 396, 397, 398, 399, 400, 401, 402, 403, 404, 405, 406, 407, 408, 697, 698, 699, 700, 701, 702, 703, 704, 705, 706, 707, 708], 1.0, 'REPLACE')
_vg = ob_golem.vertex_groups.new(name='Shoulder.R')
_vg.add([81, 82, 83, 84, 85, 86, 87, 88, 89, 90, 91, 92, 451, 452, 453, 454, 455, 456], 1.0, 'REPLACE')
_vg = ob_golem.vertex_groups.new(name='Arm.R')
_vg.add([93, 94, 95, 96, 97, 98, 99, 100, 101, 102, 103, 104, 445, 446, 447, 448, 449, 450], 1.0, 'REPLACE')
_vg = ob_golem.vertex_groups.new(name='ForeArm.R')
_vg.add([105, 106, 107, 108, 109, 110, 111, 112, 113, 114, 115, 116, 117, 118, 119, 120, 437, 438, 439, 440, 441, 442, 443, 444, 709, 710, 711, 712, 713, 714], 1.0, 'REPLACE')
_vg = ob_golem.vertex_groups.new(name='Hand.R')
_vg.add([244, 245, 248, 249, 251, 252, 253, 254, 259, 260, 261, 262, 263, 264, 265, 266, 331, 332, 333, 334, 335, 336, 337, 338, 417, 418, 419, 420, 421, 422, 423, 424, 425, 426, 431, 432, 433, 434, 435, 436], 1.0, 'REPLACE')
_vg = ob_golem.vertex_groups.new(name='FingerMiddle.R')
for _i, _w in zip([267, 268, 269, 270, 279, 280, 281, 282, 291, 292, 293, 294, 299, 300, 301, 302, 311, 312, 315, 316, 327, 328, 329, 330, 409, 410, 411, 412], [0.9949, 0.9912, 0.9967, 0.9938, 0.9243, 0.9007, 0.931, 0.9117, 0.101, 0.1056, 0.07942, 0.0971, 0.9818, 0.969, 0.961, 0.9755, 0.9336, 0.9429, 0.9604, 0.9526, 0.05217, 0.07135, 0.0313, 0.06079, 0.9934, 0.995, 0.9972, 0.9959]): _vg.add([_i], _w, 'REPLACE')
_vg = ob_golem.vertex_groups.new(name='FingerMiddle.R.001')
for _i, _w in zip([279, 280, 281, 282, 291, 292, 293, 294, 300, 301, 311, 312, 315, 316, 327, 328, 329, 330], [0.07568, 0.09932, 0.06901, 0.08828, 0.899, 0.8944, 0.9206, 0.9029, 0.01194, 0.02799, 0.06638, 0.05706, 0.02913, 0.0449, 0.9478, 0.9286, 0.9594, 0.9392]): _vg.add([_i], _w, 'REPLACE')
_vg = ob_golem.vertex_groups.new(name='FingerSmall.R')
for _i, _w in zip([243, 247, 256, 257, 271, 273, 276, 277, 283, 285, 288, 289, 303, 304, 305, 306, 307, 309, 317, 318, 319, 321, 324, 325, 413, 414, 415, 416], [0.9938, 0.9908, 0.9932, 0.9929, 0.909, 0.9057, 0.9191, 0.9172, 0.09455, 0.1204, 0.1026, 0.09667, 0.9688, 0.9736, 0.9672, 0.9631, 0.9415, 0.9468, 0.9634, 0.9594, 0.04477, 0.06177, 0.06891, 0.05334, 0.995, 0.9937, 0.9941, 0.9918]): _vg.add([_i], _w, 'REPLACE')
_vg = ob_golem.vertex_groups.new(name='FingerSmall.R.001')
for _i, _w in zip([271, 273, 276, 277, 283, 285, 288, 289, 303, 304, 305, 306, 307, 309, 317, 318, 319, 321, 324, 325], [0.09096, 0.09426, 0.08086, 0.08279, 0.9054, 0.8796, 0.8974, 0.9033, 0.01232, 0.002722, 0.01564, 0.02374, 0.05851, 0.05322, 0.0232, 0.03126, 0.9526, 0.9382, 0.9311, 0.9467]): _vg.add([_i], _w, 'REPLACE')
_vg = ob_golem.vertex_groups.new(name='FingerIndex.R')
for _i, _w in zip([246, 250, 255, 258, 272, 274, 275, 278, 284, 286, 287, 290, 295, 296, 297, 298, 308, 310, 313, 314, 320, 322, 323, 326, 427, 428, 429, 430], [0.9908, 0.9944, 0.9961, 0.9911, 0.9127, 0.9135, 0.9278, 0.9023, 0.112, 0.09816, 0.08236, 0.1114, 0.9779, 0.964, 0.9749, 0.9663, 0.9408, 0.9368, 0.9575, 0.9595, 0.06838, 0.03024, 0.03906, 0.07501, 0.9958, 0.9969, 0.9927, 0.9927]): _vg.add([_i], _w, 'REPLACE')
_vg = ob_golem.vertex_groups.new(name='FingerIndex.R.001')
for _i, _w in zip([272, 274, 275, 278, 284, 286, 287, 290, 296, 297, 298, 308, 310, 313, 314, 320, 322, 323, 326], [0.08732, 0.08654, 0.07217, 0.09773, 0.888, 0.9018, 0.9176, 0.8886, 0.02208, 0.0001245, 0.0174, 0.05925, 0.06319, 0.03505, 0.03104, 0.9316, 0.9599, 0.9555, 0.925]): _vg.add([_i], _w, 'REPLACE')
_vg = ob_golem.vertex_groups.new(name='FingerThumb.R')
for _i, _w in zip([339, 340, 341, 342, 343, 344, 345, 346, 348, 349, 350, 351, 352, 353, 354, 355, 356, 357, 358], [0.7516, 0.9751, 0.9529, 0.7235, 0.7283, 0.9524, 0.9419, 0.6969, 0.00513, 0.0004215, 0.00197, 0.2142, 0.2481, 0.2145, 0.1965, 0.6703, 0.6557, 0.2911, 0.312]): _vg.add([_i], _w, 'REPLACE')
_vg = ob_golem.vertex_groups.new(name='FingerThumb.R.001')
for _i, _w in zip([339, 341, 342, 343, 344, 345, 346, 347, 348, 349, 350, 351, 352, 353, 354, 355, 356, 357, 358], [0.2484, 0.0441, 0.2765, 0.2717, 0.04511, 0.05814, 0.3031, 0.9827, 0.9724, 0.9748, 0.974, 0.7858, 0.7519, 0.7855, 0.8035, 0.3297, 0.3443, 0.7089, 0.688]): _vg.add([_i], _w, 'REPLACE')
_vg = ob_golem.vertex_groups.new(name='Shoulder.L')
for _i, _w in zip([121, 122, 123, 124, 125, 126, 127, 128, 129, 130, 131, 132, 133, 134, 135, 136, 137, 138, 139, 140, 141, 142, 469, 470, 471, 472, 473, 474, 475, 476], [0.7787, 0.9949, 0.9953, 0.8963, 0.8145, 0.9977, 0.9976, 0.9048, 0.9989, 0.9954, 0.7462, 0.7271, 0.9618, 0.9537, 0.9671, 0.9708, 0.9501, 0.958, 0.9979, 0.998, 0.9747, 0.9689, 0.7966, 0.9963, 0.9965, 0.9006, 0.7367, 0.9971, 0.9689, 0.9577]): _vg.add([_i], _w, 'REPLACE')
_vg = ob_golem.vertex_groups.new(name='Whip.L')
for _i, _w in zip([121, 124, 125, 128, 131, 132, 133, 134, 135, 136, 137, 138, 141, 142, 469, 472, 473, 475, 476], [0.2213, 0.1037, 0.1855, 0.09522, 0.2538, 0.2729, 0.02643, 0.04266, 0.01584, 0.008446, 0.04974, 0.0339, 0.0006725, 0.01228, 0.2034, 0.09944, 0.2633, 0.01214, 0.03454]): _vg.add([_i], _w, 'REPLACE')
_vg = ob_golem.vertex_groups.new(name='Whip.L.002')
_vg = ob_golem.vertex_groups.new(name='Whip.L.003')
_vg = ob_golem.vertex_groups.new(name='Whip.L.004')
_vg = ob_golem.vertex_groups.new(name='Whip.L.005')
_vg = ob_golem.vertex_groups.new(name='Whip.L.006')
_vg = ob_golem.vertex_groups.new(name='Whip.L.007')
_vg = ob_golem.vertex_groups.new(name='Whip.L.008')
_vg = ob_golem.vertex_groups.new(name='Thigh.R')
_vg.add([175, 176, 177, 178, 179, 180, 181, 182, 477, 478, 479, 480, 715, 716, 717, 718, 719, 720], 1.0, 'REPLACE')
_vg = ob_golem.vertex_groups.new(name='Knee.R')
_vg.add([207, 208, 209, 210, 211, 212, 213, 214, 239, 240, 241, 242], 1.0, 'REPLACE')
_vg = ob_golem.vertex_groups.new(name='Foot.R')
_vg.add([183, 184, 185, 186, 187, 188, 189, 190, 191, 192, 193, 194, 195, 196, 197, 198, 199, 200, 201, 202, 203, 204, 205, 206], 1.0, 'REPLACE')
_vg = ob_golem.vertex_groups.new(name='Thigh.L')
_vg.add([143, 144, 145, 146, 147, 148, 149, 150, 151, 152, 153, 154, 155, 156, 157, 158], 1.0, 'REPLACE')
_vg = ob_golem.vertex_groups.new(name='Knee.L')
_vg.add([159, 160, 161, 162, 163, 164, 165, 166, 167, 168, 169, 170, 171, 172, 173, 174], 1.0, 'REPLACE')
_vg = ob_golem.vertex_groups.new(name='Foot.L')
_vg.add([215, 216, 217, 218, 219, 220, 221, 222, 223, 224, 225, 226, 227, 228, 229, 230, 231, 232, 233, 234, 235, 236, 237, 238, 721, 722, 723, 724, 725, 726, 727, 728, 729, 730, 731, 732], 1.0, 'REPLACE')
_vg = ob_golem.vertex_groups.new(name='Arm.L')
_vg.add([481, 482, 483, 484, 485, 486, 487, 488, 489, 490, 491, 492, 660, 661, 662, 663, 664, 665, 684, 685, 686, 687], 1.0, 'REPLACE')
_vg = ob_golem.vertex_groups.new(name='ForeArm.L')
_vg.add([493, 494, 495, 496, 497, 498, 499, 500, 501, 502, 503, 504, 505, 506, 507, 508, 652, 653, 654, 655, 656, 657, 658, 659, 666, 667, 668, 669, 670, 671, 672, 673, 674, 675, 676, 677, 678, 679, 680, 681, 682, 683], 1.0, 'REPLACE')
_vg = ob_golem.vertex_groups.new(name='Hand.L')
_vg.add([510, 511, 514, 515, 517, 518, 519, 520, 525, 526, 527, 528, 529, 530, 531, 532, 597, 598, 599, 600, 601, 602, 603, 604, 632, 633, 634, 635, 636, 637, 638, 639, 640, 641, 646, 647, 648, 649, 650, 651], 1.0, 'REPLACE')
_vg = ob_golem.vertex_groups.new(name='FingerMiddle.L')
for _i, _w in zip([533, 534, 535, 536, 545, 546, 547, 548, 557, 558, 559, 560, 565, 566, 567, 568, 577, 578, 581, 582, 593, 594, 595, 596, 624, 625, 626, 627], [0.9921, 0.9946, 0.9936, 0.9964, 0.9066, 0.9136, 0.9135, 0.9291, 0.1168, 0.1075, 0.08957, 0.08483, 0.971, 0.9791, 0.9697, 0.9647, 0.9449, 0.957, 0.9718, 0.9623, 0.06388, 0.07355, 0.03974, 0.05031, 0.9961, 0.9969, 0.9948, 0.994]): _vg.add([_i], _w, 'REPLACE')
_vg = ob_golem.vertex_groups.new(name='FingerSmall.L')
for _i, _w in zip([509, 513, 522, 523, 537, 539, 542, 543, 549, 551, 554, 555, 569, 570, 571, 572, 573, 575, 583, 584, 585, 587, 590, 591, 628, 629, 630, 631], [0.9958, 0.9906, 0.9917, 0.994, 0.9236, 0.903, 0.9056, 0.9152, 0.08357, 0.1253, 0.1125, 0.09737, 0.9685, 0.9664, 0.9753, 0.9603, 0.9524, 0.9474, 0.9644, 0.9679, 0.02351, 0.0661, 0.07785, 0.05208, 0.9966, 0.9928, 0.9953, 0.9926]): _vg.add([_i], _w, 'REPLACE')
_vg = ob_golem.vertex_groups.new(name='FingerSmall.L.001')
for _i, _w in zip([537, 539, 542, 543, 549, 551, 554, 555, 569, 570, 572, 573, 575, 583, 584, 585, 587, 590, 591], [0.07637, 0.09696, 0.09444, 0.08482, 0.9164, 0.8747, 0.8875, 0.9026, 0.01296, 0.01716, 0.02932, 0.04516, 0.05258, 0.02126, 0.01413, 0.9632, 0.9339, 0.9222, 0.9479]): _vg.add([_i], _w, 'REPLACE')
_vg = ob_golem.vertex_groups.new(name='FingerIndex.L')
for _i, _w in zip([512, 516, 521, 524, 538, 540, 541, 544, 550, 552, 553, 556, 561, 562, 563, 564, 574, 576, 579, 580, 586, 588, 589, 592, 642, 643, 644, 645], [0.9914, 0.9925, 0.9964, 0.9935, 0.9203, 0.9009, 0.9193, 0.9161, 0.09071, 0.1099, 0.105, 0.09801, 0.9749, 0.9723, 0.9684, 0.9704, 0.9475, 0.9478, 0.9662, 0.9648, 0.04871, 0.05553, 0.06239, 0.0648, 0.9947, 0.9974, 0.9945, 0.9933]): _vg.add([_i], _w, 'REPLACE')
_vg = ob_golem.vertex_groups.new(name='FingerIndex.L.001')
for _i, _w in zip([538, 540, 541, 544, 550, 552, 553, 556, 561, 562, 563, 564, 574, 576, 579, 580, 586, 588, 589, 592], [0.07972, 0.0991, 0.0807, 0.08385, 0.9093, 0.8901, 0.895, 0.902, 0.0002755, 0.005427, 0.01321, 0.009136, 0.05246, 0.05219, 0.01754, 0.02035, 0.9506, 0.9445, 0.9376, 0.9352]): _vg.add([_i], _w, 'REPLACE')
_vg = ob_golem.vertex_groups.new(name='FingerThumb.L.001')
for _i, _w in zip([605, 606, 607, 608, 609, 610, 611, 612, 613, 614, 615, 616, 617, 618, 619, 620, 621, 622, 623, 688], [0.954, 0.9774, 0.8718, 0.9755, 0.9987, 0.9908, 0.9633, 0.2552, 0.126, 0.1163, 0.1065, 0.9099, 0.5754, 0.9093, 0.9239, 0.921, 0.8505, 0.8721, 0.6577, 0.9983]): _vg.add([_i], _w, 'REPLACE')
_vg = ob_golem.vertex_groups.new(name='FingerThumb.L')
for _i, _w in zip([605, 607, 611, 612, 613, 614, 615, 616, 617, 618, 619, 620, 621, 622, 623], [0.04199, 0.1282, 0.02335, 0.7448, 0.874, 0.8837, 0.8935, 0.09005, 0.4246, 0.09068, 0.07607, 0.07898, 0.1495, 0.1279, 0.3423]): _vg.add([_i], _w, 'REPLACE')
_vg = ob_golem.vertex_groups.new(name='FingerMiddle.L.001')
for _i, _w in zip([545, 546, 547, 548, 557, 558, 559, 560, 565, 567, 568, 577, 578, 581, 582, 593, 594, 595, 596], [0.09342, 0.08639, 0.08655, 0.07094, 0.8832, 0.8925, 0.9104, 0.9152, 0.007913, 0.01067, 0.02067, 0.05515, 0.03606, 0.006349, 0.02547, 0.9361, 0.9265, 0.9551, 0.9497]): _vg.add([_i], _w, 'REPLACE')
_vg = ob_golem.vertex_groups.new(name='Arm.L.001')
_vg.add([121, 122, 123, 124, 125, 126, 127, 128, 129, 130, 131, 132, 133, 134, 135, 136, 137, 138, 139, 140, 141, 142, 469, 470, 471, 472, 473, 474, 475, 476], 1.0, 'REPLACE')
_vg = ob_golem.vertex_groups.new(name='Arm.R.001')
_vg.add([81, 82, 83, 84, 85, 86, 87, 88, 89, 90, 91, 92, 451, 452, 453, 454, 455, 456], 1.0, 'REPLACE')
_m = ob_golem.modifiers.new('Armature', 'ARMATURE')
_m.object = ob_armature
ob_armature.location = (-0.02202, 0.007146, 0.2674)
ob_armature.rotation_euler = (0.0, -0.0, 9.425)
ob_armature.show_in_front = True
ob_armature.lineart.crease_threshold = 0.0

# ---- collection membership
col_collection_1.objects.link(ob_golem)
col_collection_2.objects.link(ob_armature)

# ---- scene / render settings (as saved in the file)
scene.frame_start = 1; scene.frame_end = 50; scene.frame_set(31)
scene.render.engine = 'BLENDER_EEVEE_NEXT'
scene.render.resolution_percentage = 50
scene.render.dither_intensity = 0.0
scene.cycles.use_denoising = False
scene.cycles.samples = 10
scene.cycles.sampling_pattern = 'TABULATED_SOBOL'
scene.cycles.light_sampling_threshold = 0.0
scene.cycles.use_adaptive_sampling = False
scene.cycles.use_light_tree = False
scene.cycles.blur_glossy = 0.0
scene.cycles.pixel_filter_type = 'GAUSSIAN'
scene.cycles.sample_clamp_indirect = 0.0
scene.view_settings.view_transform = 'Standard'
bpy.context.view_layer.update()

# ---- added for rendering (the .blend has no active camera and no usable light): camera, sun
cam_auto = bpy.data.cameras.new('AutoCamera')
cam_auto.lens = 50.0
cam_auto.sensor_width = 36.0
cam_auto.clip_end = 1000.0
ob_auto_camera = bpy.data.objects.new('AutoCamera', cam_auto)
scene.collection.objects.link(ob_auto_camera)
ob_auto_camera.location = (2.93932, -3.54385, 3.58137)
ob_auto_camera.rotation_euler = (1.09748, -7.21219e-08, 0.694738)
scene.camera = ob_auto_camera
light_auto_sun = bpy.data.lights.new('AutoSun', 'SUN')
light_auto_sun.energy = 3.0
light_auto_sun.angle = 0.0523599
ob_auto_sun = bpy.data.objects.new('AutoSun', light_auto_sun)
scene.collection.objects.link(ob_auto_sun)
ob_auto_sun.rotation_euler = (0.872665, 0.174533, 0.523599)
bpy.context.view_layer.update()
